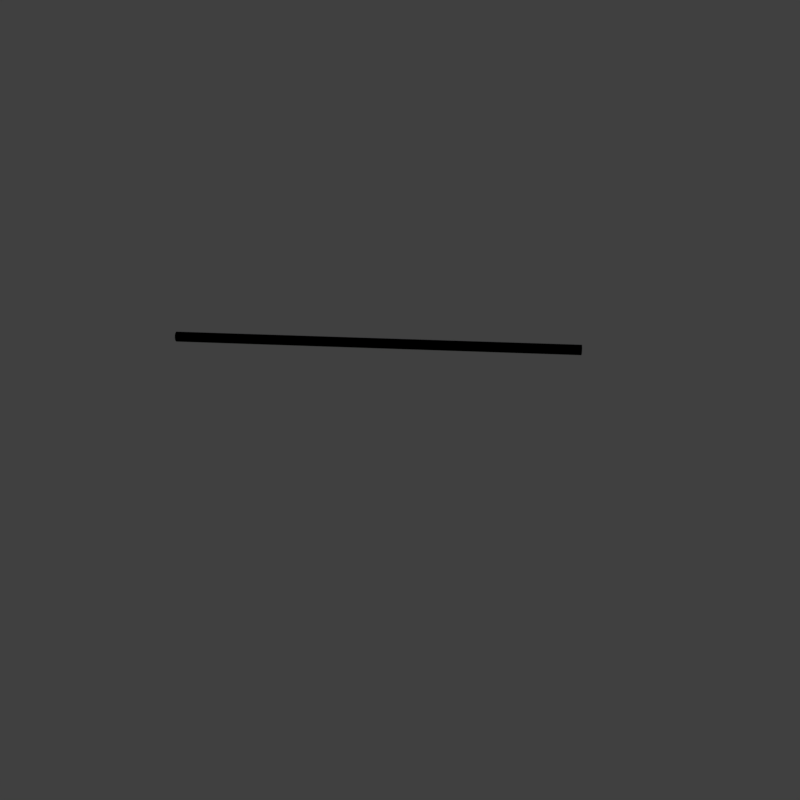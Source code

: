 # Source: bool_conn.blend  (saved by Blender 2.78.0; exported with 4.5.12 LTS)
import bpy
from mathutils import Matrix  # noqa: F401  (used for matrix-valued properties, if any)

bpy.ops.wm.read_factory_settings(use_empty=True)
scene = bpy.context.scene
scene.name = 'Scene'

# ---- collections
col_collection_1 = bpy.data.collections.new('Collection 1'); scene.collection.children.link(col_collection_1)

# ---- materials (node trees are filled in below, after node groups)
mat_red = bpy.data.materials.new('red_')
mat_red.alpha_threshold = 0.0
mat_red.use_transparent_shadow = False
mat_red.diffuse_color = (1.0, 0.0, 0.0, 1.0)
mat_red.roughness = 0.5
mat_red.specular_intensity = 0.0
mat_blue = bpy.data.materials.new('blue')
mat_blue.alpha_threshold = 0.0
mat_blue.use_transparent_shadow = False
mat_blue.diffuse_color = (0.0, 0.0, 1.0, 1.0)
mat_blue.roughness = 0.5
mat_blue.specular_intensity = 0.0
mat_trig = bpy.data.materials.new('trig')
mat_trig.alpha_threshold = 0.0
mat_trig.use_transparent_shadow = False
mat_trig.diffuse_color = (0.0, 1.0, 0.0, 1.0)
mat_trig.roughness = 0.5
mat_trig.specular_intensity = 0.0
mat_if___conn = bpy.data.materials.new('if__.conn')
mat_if___conn.alpha_threshold = 0.0
mat_if___conn.use_transparent_shadow = False
mat_if___conn.diffuse_color = (0.0, 0.0, 0.0, 1.0)
mat_if___conn.roughness = 0.5
mat_if___conn.specular_intensity = 0.0

# ---- material node trees

# ---- world
world_world = bpy.data.worlds.new('World'); scene.world = world_world
world_world.color = (0.05088, 0.05088, 0.05088)
world_world.use_sun_shadow = False
world_world.sun_shadow_jitter_overblur = 0.0
world_world.cycles.sampling_method = 'MANUAL'

# ---- cameras
cam_camera = bpy.data.cameras.new('Camera')
cam_camera.clip_end = 100.0
cam_camera.lens = 35.0
cam_camera.sensor_width = 32.0
cam_camera.sensor_height = 18.0
cam_camera.ortho_scale = 10.0
cam_camera.dof.focus_distance = 0.0
cam_camera.dof.aperture_fstop = 128.0

# ---- lights
light_point = bpy.data.lights.new('Point', 'POINT')
light_point.transmission_factor = 0.0
light_point.energy = 100.0
light_point.shadow_buffer_clip_start = 0.5
light_point.shadow_soft_size = 0.1
light_point.shadow_maximum_resolution = 0.006
light_point.use_absolute_resolution = True

# ---- meshes
me_cylinder_003 = bpy.data.meshes.new('Cylinder.003')
me_cylinder_003.from_pydata([(1.663e-07, -1.0, 0.025), (-1.663e-07, 1.0, 0.025), (-0.004877, 1.0, 0.02452), (-0.004877, -1.0, 0.02452), (-0.009567, 1.0, 0.0231), (-0.009567, -1.0, 0.0231), (-0.01389, 1.0, 0.02079), (-0.01389, -1.0, 0.02079), (-0.01768, 1.0, 0.01768), (-0.01768, -1.0, 0.01768), (-0.02079, 1.0, 0.01389), (-0.02079, -1.0, 0.01389), (-0.0231, 1.0, 0.009567), (-0.0231, -1.0, 0.009567), (-0.02452, 1.0, 0.004877), (-0.02452, -1.0, 0.004877), (-0.025, 1.0, -3.822e-08), (-0.025, -1.0, 4.2e-08), (-0.02452, 1.0, -0.004877), (-0.02452, -1.0, -0.004877), (-0.0231, 1.0, -0.009567), (-0.0231, -1.0, -0.009567), (-0.02079, 1.0, -0.01389), (-0.02079, -1.0, -0.01389), (-0.01768, 1.0, -0.01768), (-0.01768, -1.0, -0.01768), (-0.01389, 1.0, -0.02079), (-0.01389, -1.0, -0.02079), (-0.009567, 1.0, -0.0231), (-0.009567, -1.0, -0.0231), (-0.004877, 1.0, -0.02452), (-0.004877, -1.0, -0.02452), (-1.581e-07, 1.0, -0.025), (1.744e-07, -1.0, -0.025), (0.004877, 1.0, -0.02452), (0.004877, -1.0, -0.02452), (0.009567, 1.0, -0.0231), (0.009567, -1.0, -0.0231), (0.01389, 1.0, -0.02079), (0.01389, -1.0, -0.02079), (0.01768, 1.0, -0.01768), (0.01768, -1.0, -0.01768), (0.02079, 1.0, -0.01389), (0.02079, -1.0, -0.01389), (0.0231, 1.0, -0.009567), (0.0231, -1.0, -0.009567), (0.02452, 1.0, -0.004877), (0.02452, -1.0, -0.004877), (0.025, 1.0, -1.597e-08), (0.025, -1.0, 6.425e-08), (0.02452, 1.0, 0.004877), (0.02452, -1.0, 0.004877), (0.0231, 1.0, 0.009567), (0.0231, -1.0, 0.009567), (0.02079, 1.0, 0.01389), (0.02079, -1.0, 0.01389), (0.01768, 1.0, 0.01768), (0.01768, -1.0, 0.01768), (0.01389, 1.0, 0.02079), (0.01389, -1.0, 0.02079), (0.009567, 1.0, 0.0231), (0.009567, -1.0, 0.0231), (0.004877, 1.0, 0.02452), (0.004877, -1.0, 0.02452)], [], [(63, 62, 1, 0), (61, 60, 62, 63), (59, 58, 60, 61), (57, 56, 58, 59), (55, 54, 56, 57), (53, 52, 54, 55), (51, 50, 52, 53), (49, 48, 50, 51), (47, 46, 48, 49), (45, 44, 46, 47), (43, 42, 44, 45), (41, 40, 42, 43), (39, 38, 40, 41), (37, 36, 38, 39), (35, 34, 36, 37), (33, 32, 34, 35), (31, 30, 32, 33), (29, 28, 30, 31), (27, 26, 28, 29), (25, 24, 26, 27), (23, 22, 24, 25), (21, 20, 22, 23), (19, 18, 20, 21), (17, 16, 18, 19), (15, 14, 16, 17), (13, 12, 14, 15), (11, 10, 12, 13), (9, 8, 10, 11), (7, 6, 8, 9), (5, 4, 6, 7), (3, 2, 4, 5), (0, 1, 2, 3)])
_uv = me_cylinder_003.uv_layers.new(name='UVMap')
_uv.uv.foreach_set('vector', [0.06929, 0.8031, 0.132, 0.7916, 0.1349, 0.7853, 0.06852, 0.806, 0.07911, 0.7985, 0.1452, 0.7957, 0.132, 0.7916, 0.06929, 0.8031, 0.09129, 0.7908, 0.1618, 0.7958, 0.1452, 0.7957, 0.07911, 0.7985, 0.1045, 0.78, 0.1796, 0.792, 0.1618, 0.7958, 0.09129, 0.7908, 0.1187, 0.7655, 0.1993, 0.7848, 0.1796, 0.792, 0.1045, 0.78, 0.1352, 0.7474, 0.2232, 0.7763, 0.1993, 0.7848, 0.1187, 0.7655, 0.3399, 0.8111, 0.3469, 0.8145, 0.2232, 0.7763, 0.1352, 0.7474, 0.344, 0.8082, 0.352, 0.8129, 0.3469, 0.8145, 0.3399, 0.8111, 0.3441, 0.8047, 0.3506, 0.8087, 0.352, 0.8129, 0.344, 0.8082, 0.346, 0.7829, 0.3266, 0.7939, 0.3506, 0.8087, 0.3441, 0.8047, 0.3645, 0.7724, 0.3235, 0.7909, 0.3266, 0.7939, 0.346, 0.7829, 0.3887, 0.7692, 0.3232, 0.7894, 0.3235, 0.7909, 0.3645, 0.7724, 0.4166, 0.775, 0.3253, 0.7906, 0.3232, 0.7894, 0.3887, 0.7692, 0.4451, 0.7902, 0.3276, 0.794, 0.3253, 0.7906, 0.4166, 0.775, 0.47, 0.8146, 0.3264, 0.798, 0.3276, 0.794, 0.4451, 0.7902, 0.462, 0.8342, 0.3304, 0.7984, 0.3264, 0.798, 0.47, 0.8146, 0.4494, 0.8509, 0.3297, 0.7981, 0.3304, 0.7984, 0.462, 0.8342, 0.4336, 0.8636, 0.3264, 0.7947, 0.3297, 0.7981, 0.4494, 0.8509, 0.415, 0.8716, 0.3209, 0.787, 0.3264, 0.7947, 0.4336, 0.8636, 0.3932, 0.874, 0.3132, 0.7729, 0.3209, 0.787, 0.415, 0.8716, 0.3676, 0.869, 0.3028, 0.7485, 0.3132, 0.7729, 0.3932, 0.874, 0.3369, 0.8533, 0.2895, 0.7067, 0.3028, 0.7485, 0.3676, 0.869, 0.2962, 0.8088, 0.272, 0.6177, 0.2895, 0.7067, 0.3369, 0.8533, 0.2217, 0.6476, 0.2479, 0.3239, 0.272, 0.6177, 0.2962, 0.8088, 0.1729, 0.7131, 0.2411, 0.4467, 0.2479, 0.3239, 0.2217, 0.6476, 0.1257, 0.8242, 0.1862, 0.6924, 0.2411, 0.4467, 0.1729, 0.7131, 0.1057, 0.8307, 0.1738, 0.7299, 0.1862, 0.6924, 0.1257, 0.8242, 0.09113, 0.8288, 0.1635, 0.751, 0.1738, 0.7299, 0.1057, 0.8307, 0.08101, 0.8233, 0.1548, 0.7637, 0.1635, 0.751, 0.09113, 0.8288, 0.07434, 0.8167, 0.1473, 0.7723, 0.1548, 0.7637, 0.08101, 0.8233, 0.07036, 0.8106, 0.1406, 0.7791, 0.1473, 0.7723, 0.07434, 0.8167, 0.06852, 0.806, 0.1349, 0.7853, 0.1406, 0.7791, 0.07036, 0.8106])
me_cylinder_003.materials.append(mat_red)
me_cylinder_003.use_remesh_preserve_volume = False
me_cylinder_003.use_remesh_preserve_attributes = False
me_cylinder_003.use_mirror_vertex_groups = False
me_cylinder_003.update()
me_cylinder_002 = bpy.data.meshes.new('Cylinder.002')
me_cylinder_002.from_pydata([(1.663e-07, -1.0, 0.025), (-1.663e-07, 1.0, 0.025), (-0.004877, 1.0, 0.02452), (-0.004877, -1.0, 0.02452), (-0.009567, 1.0, 0.0231), (-0.009567, -1.0, 0.0231), (-0.01389, 1.0, 0.02079), (-0.01389, -1.0, 0.02079), (-0.01768, 1.0, 0.01768), (-0.01768, -1.0, 0.01768), (-0.02079, 1.0, 0.01389), (-0.02079, -1.0, 0.01389), (-0.0231, 1.0, 0.009567), (-0.0231, -1.0, 0.009567), (-0.02452, 1.0, 0.004877), (-0.02452, -1.0, 0.004877), (-0.025, 1.0, -3.822e-08), (-0.025, -1.0, 4.2e-08), (-0.02452, 1.0, -0.004877), (-0.02452, -1.0, -0.004877), (-0.0231, 1.0, -0.009567), (-0.0231, -1.0, -0.009567), (-0.02079, 1.0, -0.01389), (-0.02079, -1.0, -0.01389), (-0.01768, 1.0, -0.01768), (-0.01768, -1.0, -0.01768), (-0.01389, 1.0, -0.02079), (-0.01389, -1.0, -0.02079), (-0.009567, 1.0, -0.0231), (-0.009567, -1.0, -0.0231), (-0.004877, 1.0, -0.02452), (-0.004877, -1.0, -0.02452), (-1.581e-07, 1.0, -0.025), (1.744e-07, -1.0, -0.025), (0.004877, 1.0, -0.02452), (0.004877, -1.0, -0.02452), (0.009567, 1.0, -0.0231), (0.009567, -1.0, -0.0231), (0.01389, 1.0, -0.02079), (0.01389, -1.0, -0.02079), (0.01768, 1.0, -0.01768), (0.01768, -1.0, -0.01768), (0.02079, 1.0, -0.01389), (0.02079, -1.0, -0.01389), (0.0231, 1.0, -0.009567), (0.0231, -1.0, -0.009567), (0.02452, 1.0, -0.004877), (0.02452, -1.0, -0.004877), (0.025, 1.0, -1.597e-08), (0.025, -1.0, 6.425e-08), (0.02452, 1.0, 0.004877), (0.02452, -1.0, 0.004877), (0.0231, 1.0, 0.009567), (0.0231, -1.0, 0.009567), (0.02079, 1.0, 0.01389), (0.02079, -1.0, 0.01389), (0.01768, 1.0, 0.01768), (0.01768, -1.0, 0.01768), (0.01389, 1.0, 0.02079), (0.01389, -1.0, 0.02079), (0.009567, 1.0, 0.0231), (0.009567, -1.0, 0.0231), (0.004877, 1.0, 0.02452), (0.004877, -1.0, 0.02452)], [], [(63, 62, 1, 0), (61, 60, 62, 63), (59, 58, 60, 61), (57, 56, 58, 59), (55, 54, 56, 57), (53, 52, 54, 55), (51, 50, 52, 53), (49, 48, 50, 51), (47, 46, 48, 49), (45, 44, 46, 47), (43, 42, 44, 45), (41, 40, 42, 43), (39, 38, 40, 41), (37, 36, 38, 39), (35, 34, 36, 37), (33, 32, 34, 35), (31, 30, 32, 33), (29, 28, 30, 31), (27, 26, 28, 29), (25, 24, 26, 27), (23, 22, 24, 25), (21, 20, 22, 23), (19, 18, 20, 21), (17, 16, 18, 19), (15, 14, 16, 17), (13, 12, 14, 15), (11, 10, 12, 13), (9, 8, 10, 11), (7, 6, 8, 9), (5, 4, 6, 7), (3, 2, 4, 5), (0, 1, 2, 3)])
_uv = me_cylinder_002.uv_layers.new(name='UVMap')
_uv.uv.foreach_set('vector', [0.06929, 0.8031, 0.132, 0.7916, 0.1349, 0.7853, 0.06852, 0.806, 0.07911, 0.7985, 0.1452, 0.7957, 0.132, 0.7916, 0.06929, 0.8031, 0.09129, 0.7908, 0.1618, 0.7958, 0.1452, 0.7957, 0.07911, 0.7985, 0.1045, 0.78, 0.1796, 0.792, 0.1618, 0.7958, 0.09129, 0.7908, 0.1187, 0.7655, 0.1993, 0.7848, 0.1796, 0.792, 0.1045, 0.78, 0.1352, 0.7474, 0.2232, 0.7763, 0.1993, 0.7848, 0.1187, 0.7655, 0.3399, 0.8111, 0.3469, 0.8145, 0.2232, 0.7763, 0.1352, 0.7474, 0.344, 0.8082, 0.352, 0.8129, 0.3469, 0.8145, 0.3399, 0.8111, 0.3441, 0.8047, 0.3506, 0.8087, 0.352, 0.8129, 0.344, 0.8082, 0.346, 0.7829, 0.3266, 0.7939, 0.3506, 0.8087, 0.3441, 0.8047, 0.3645, 0.7724, 0.3235, 0.7909, 0.3266, 0.7939, 0.346, 0.7829, 0.3887, 0.7692, 0.3232, 0.7894, 0.3235, 0.7909, 0.3645, 0.7724, 0.4166, 0.775, 0.3253, 0.7906, 0.3232, 0.7894, 0.3887, 0.7692, 0.4451, 0.7902, 0.3276, 0.794, 0.3253, 0.7906, 0.4166, 0.775, 0.47, 0.8146, 0.3264, 0.798, 0.3276, 0.794, 0.4451, 0.7902, 0.462, 0.8342, 0.3304, 0.7984, 0.3264, 0.798, 0.47, 0.8146, 0.4494, 0.8509, 0.3297, 0.7981, 0.3304, 0.7984, 0.462, 0.8342, 0.4336, 0.8636, 0.3264, 0.7947, 0.3297, 0.7981, 0.4494, 0.8509, 0.415, 0.8716, 0.3209, 0.787, 0.3264, 0.7947, 0.4336, 0.8636, 0.3932, 0.874, 0.3132, 0.7729, 0.3209, 0.787, 0.415, 0.8716, 0.3676, 0.869, 0.3028, 0.7485, 0.3132, 0.7729, 0.3932, 0.874, 0.3369, 0.8533, 0.2895, 0.7067, 0.3028, 0.7485, 0.3676, 0.869, 0.2962, 0.8088, 0.272, 0.6177, 0.2895, 0.7067, 0.3369, 0.8533, 0.2217, 0.6476, 0.2479, 0.3239, 0.272, 0.6177, 0.2962, 0.8088, 0.1729, 0.7131, 0.2411, 0.4467, 0.2479, 0.3239, 0.2217, 0.6476, 0.1257, 0.8242, 0.1862, 0.6924, 0.2411, 0.4467, 0.1729, 0.7131, 0.1057, 0.8307, 0.1738, 0.7299, 0.1862, 0.6924, 0.1257, 0.8242, 0.09113, 0.8288, 0.1635, 0.751, 0.1738, 0.7299, 0.1057, 0.8307, 0.08101, 0.8233, 0.1548, 0.7637, 0.1635, 0.751, 0.09113, 0.8288, 0.07434, 0.8167, 0.1473, 0.7723, 0.1548, 0.7637, 0.08101, 0.8233, 0.07036, 0.8106, 0.1406, 0.7791, 0.1473, 0.7723, 0.07434, 0.8167, 0.06852, 0.806, 0.1349, 0.7853, 0.1406, 0.7791, 0.07036, 0.8106])
me_cylinder_002.materials.append(mat_blue)
me_cylinder_002.use_remesh_preserve_volume = False
me_cylinder_002.use_remesh_preserve_attributes = False
me_cylinder_002.use_mirror_vertex_groups = False
me_cylinder_002.update()
me_cylinder_000 = bpy.data.meshes.new('Cylinder.000')
me_cylinder_000.from_pydata([(1.663e-07, -1.0, 0.025), (-1.663e-07, 1.0, 0.025), (-0.004877, 1.0, 0.02452), (-0.004877, -1.0, 0.02452), (-0.009567, 1.0, 0.0231), (-0.009567, -1.0, 0.0231), (-0.01389, 1.0, 0.02079), (-0.01389, -1.0, 0.02079), (-0.01768, 1.0, 0.01768), (-0.01768, -1.0, 0.01768), (-0.02079, 1.0, 0.01389), (-0.02079, -1.0, 0.01389), (-0.0231, 1.0, 0.009567), (-0.0231, -1.0, 0.009567), (-0.02452, 1.0, 0.004877), (-0.02452, -1.0, 0.004877), (-0.025, 1.0, -3.822e-08), (-0.025, -1.0, 4.2e-08), (-0.02452, 1.0, -0.004877), (-0.02452, -1.0, -0.004877), (-0.0231, 1.0, -0.009567), (-0.0231, -1.0, -0.009567), (-0.02079, 1.0, -0.01389), (-0.02079, -1.0, -0.01389), (-0.01768, 1.0, -0.01768), (-0.01768, -1.0, -0.01768), (-0.01389, 1.0, -0.02079), (-0.01389, -1.0, -0.02079), (-0.009567, 1.0, -0.0231), (-0.009567, -1.0, -0.0231), (-0.004877, 1.0, -0.02452), (-0.004877, -1.0, -0.02452), (-1.581e-07, 1.0, -0.025), (1.744e-07, -1.0, -0.025), (0.004877, 1.0, -0.02452), (0.004877, -1.0, -0.02452), (0.009567, 1.0, -0.0231), (0.009567, -1.0, -0.0231), (0.01389, 1.0, -0.02079), (0.01389, -1.0, -0.02079), (0.01768, 1.0, -0.01768), (0.01768, -1.0, -0.01768), (0.02079, 1.0, -0.01389), (0.02079, -1.0, -0.01389), (0.0231, 1.0, -0.009567), (0.0231, -1.0, -0.009567), (0.02452, 1.0, -0.004877), (0.02452, -1.0, -0.004877), (0.025, 1.0, -1.597e-08), (0.025, -1.0, 6.425e-08), (0.02452, 1.0, 0.004877), (0.02452, -1.0, 0.004877), (0.0231, 1.0, 0.009567), (0.0231, -1.0, 0.009567), (0.02079, 1.0, 0.01389), (0.02079, -1.0, 0.01389), (0.01768, 1.0, 0.01768), (0.01768, -1.0, 0.01768), (0.01389, 1.0, 0.02079), (0.01389, -1.0, 0.02079), (0.009567, 1.0, 0.0231), (0.009567, -1.0, 0.0231), (0.004877, 1.0, 0.02452), (0.004877, -1.0, 0.02452)], [], [(63, 62, 1, 0), (61, 60, 62, 63), (59, 58, 60, 61), (57, 56, 58, 59), (55, 54, 56, 57), (53, 52, 54, 55), (51, 50, 52, 53), (49, 48, 50, 51), (47, 46, 48, 49), (45, 44, 46, 47), (43, 42, 44, 45), (41, 40, 42, 43), (39, 38, 40, 41), (37, 36, 38, 39), (35, 34, 36, 37), (33, 32, 34, 35), (31, 30, 32, 33), (29, 28, 30, 31), (27, 26, 28, 29), (25, 24, 26, 27), (23, 22, 24, 25), (21, 20, 22, 23), (19, 18, 20, 21), (17, 16, 18, 19), (15, 14, 16, 17), (13, 12, 14, 15), (11, 10, 12, 13), (9, 8, 10, 11), (7, 6, 8, 9), (5, 4, 6, 7), (3, 2, 4, 5), (0, 1, 2, 3)])
_uv = me_cylinder_000.uv_layers.new(name='UVMap')
_uv.uv.foreach_set('vector', [0.06929, 0.8031, 0.132, 0.7916, 0.1349, 0.7853, 0.06852, 0.806, 0.07911, 0.7985, 0.1452, 0.7957, 0.132, 0.7916, 0.06929, 0.8031, 0.09129, 0.7908, 0.1618, 0.7958, 0.1452, 0.7957, 0.07911, 0.7985, 0.1045, 0.78, 0.1796, 0.792, 0.1618, 0.7958, 0.09129, 0.7908, 0.1187, 0.7655, 0.1993, 0.7848, 0.1796, 0.792, 0.1045, 0.78, 0.1352, 0.7474, 0.2232, 0.7763, 0.1993, 0.7848, 0.1187, 0.7655, 0.3399, 0.8111, 0.3469, 0.8145, 0.2232, 0.7763, 0.1352, 0.7474, 0.344, 0.8082, 0.352, 0.8129, 0.3469, 0.8145, 0.3399, 0.8111, 0.3441, 0.8047, 0.3506, 0.8087, 0.352, 0.8129, 0.344, 0.8082, 0.346, 0.7829, 0.3266, 0.7939, 0.3506, 0.8087, 0.3441, 0.8047, 0.3645, 0.7724, 0.3235, 0.7909, 0.3266, 0.7939, 0.346, 0.7829, 0.3887, 0.7692, 0.3232, 0.7894, 0.3235, 0.7909, 0.3645, 0.7724, 0.4166, 0.775, 0.3253, 0.7906, 0.3232, 0.7894, 0.3887, 0.7692, 0.4451, 0.7902, 0.3276, 0.794, 0.3253, 0.7906, 0.4166, 0.775, 0.47, 0.8146, 0.3264, 0.798, 0.3276, 0.794, 0.4451, 0.7902, 0.462, 0.8342, 0.3304, 0.7984, 0.3264, 0.798, 0.47, 0.8146, 0.4494, 0.8509, 0.3297, 0.7981, 0.3304, 0.7984, 0.462, 0.8342, 0.4336, 0.8636, 0.3264, 0.7947, 0.3297, 0.7981, 0.4494, 0.8509, 0.415, 0.8716, 0.3209, 0.787, 0.3264, 0.7947, 0.4336, 0.8636, 0.3932, 0.874, 0.3132, 0.7729, 0.3209, 0.787, 0.415, 0.8716, 0.3676, 0.869, 0.3028, 0.7485, 0.3132, 0.7729, 0.3932, 0.874, 0.3369, 0.8533, 0.2895, 0.7067, 0.3028, 0.7485, 0.3676, 0.869, 0.2962, 0.8088, 0.272, 0.6177, 0.2895, 0.7067, 0.3369, 0.8533, 0.2217, 0.6476, 0.2479, 0.3239, 0.272, 0.6177, 0.2962, 0.8088, 0.1729, 0.7131, 0.2411, 0.4467, 0.2479, 0.3239, 0.2217, 0.6476, 0.1257, 0.8242, 0.1862, 0.6924, 0.2411, 0.4467, 0.1729, 0.7131, 0.1057, 0.8307, 0.1738, 0.7299, 0.1862, 0.6924, 0.1257, 0.8242, 0.09113, 0.8288, 0.1635, 0.751, 0.1738, 0.7299, 0.1057, 0.8307, 0.08101, 0.8233, 0.1548, 0.7637, 0.1635, 0.751, 0.09113, 0.8288, 0.07434, 0.8167, 0.1473, 0.7723, 0.1548, 0.7637, 0.08101, 0.8233, 0.07036, 0.8106, 0.1406, 0.7791, 0.1473, 0.7723, 0.07434, 0.8167, 0.06852, 0.806, 0.1349, 0.7853, 0.1406, 0.7791, 0.07036, 0.8106])
me_cylinder_000.materials.append(mat_trig)
me_cylinder_000.use_remesh_preserve_volume = False
me_cylinder_000.use_remesh_preserve_attributes = False
me_cylinder_000.use_mirror_vertex_groups = False
me_cylinder_000.update()
me_cylinder_001 = bpy.data.meshes.new('Cylinder.001')
me_cylinder_001.from_pydata([(1.663e-07, -1.0, 0.025), (-1.663e-07, 1.0, 0.025), (-0.004877, 1.0, 0.02452), (-0.004877, -1.0, 0.02452), (-0.009567, 1.0, 0.0231), (-0.009567, -1.0, 0.0231), (-0.01389, 1.0, 0.02079), (-0.01389, -1.0, 0.02079), (-0.01768, 1.0, 0.01768), (-0.01768, -1.0, 0.01768), (-0.02079, 1.0, 0.01389), (-0.02079, -1.0, 0.01389), (-0.0231, 1.0, 0.009567), (-0.0231, -1.0, 0.009567), (-0.02452, 1.0, 0.004877), (-0.02452, -1.0, 0.004877), (-0.025, 1.0, -3.822e-08), (-0.025, -1.0, 4.2e-08), (-0.02452, 1.0, -0.004877), (-0.02452, -1.0, -0.004877), (-0.0231, 1.0, -0.009567), (-0.0231, -1.0, -0.009567), (-0.02079, 1.0, -0.01389), (-0.02079, -1.0, -0.01389), (-0.01768, 1.0, -0.01768), (-0.01768, -1.0, -0.01768), (-0.01389, 1.0, -0.02079), (-0.01389, -1.0, -0.02079), (-0.009567, 1.0, -0.0231), (-0.009567, -1.0, -0.0231), (-0.004877, 1.0, -0.02452), (-0.004877, -1.0, -0.02452), (-1.581e-07, 1.0, -0.025), (1.744e-07, -1.0, -0.025), (0.004877, 1.0, -0.02452), (0.004877, -1.0, -0.02452), (0.009567, 1.0, -0.0231), (0.009567, -1.0, -0.0231), (0.01389, 1.0, -0.02079), (0.01389, -1.0, -0.02079), (0.01768, 1.0, -0.01768), (0.01768, -1.0, -0.01768), (0.02079, 1.0, -0.01389), (0.02079, -1.0, -0.01389), (0.0231, 1.0, -0.009567), (0.0231, -1.0, -0.009567), (0.02452, 1.0, -0.004877), (0.02452, -1.0, -0.004877), (0.025, 1.0, -1.597e-08), (0.025, -1.0, 6.425e-08), (0.02452, 1.0, 0.004877), (0.02452, -1.0, 0.004877), (0.0231, 1.0, 0.009567), (0.0231, -1.0, 0.009567), (0.02079, 1.0, 0.01389), (0.02079, -1.0, 0.01389), (0.01768, 1.0, 0.01768), (0.01768, -1.0, 0.01768), (0.01389, 1.0, 0.02079), (0.01389, -1.0, 0.02079), (0.009567, 1.0, 0.0231), (0.009567, -1.0, 0.0231), (0.004877, 1.0, 0.02452), (0.004877, -1.0, 0.02452)], [], [(63, 62, 1, 0), (61, 60, 62, 63), (59, 58, 60, 61), (57, 56, 58, 59), (55, 54, 56, 57), (53, 52, 54, 55), (51, 50, 52, 53), (49, 48, 50, 51), (47, 46, 48, 49), (45, 44, 46, 47), (43, 42, 44, 45), (41, 40, 42, 43), (39, 38, 40, 41), (37, 36, 38, 39), (35, 34, 36, 37), (33, 32, 34, 35), (31, 30, 32, 33), (29, 28, 30, 31), (27, 26, 28, 29), (25, 24, 26, 27), (23, 22, 24, 25), (21, 20, 22, 23), (19, 18, 20, 21), (17, 16, 18, 19), (15, 14, 16, 17), (13, 12, 14, 15), (11, 10, 12, 13), (9, 8, 10, 11), (7, 6, 8, 9), (5, 4, 6, 7), (3, 2, 4, 5), (0, 1, 2, 3)])
_uv = me_cylinder_001.uv_layers.new(name='UVMap')
_uv.uv.foreach_set('vector', [0.06929, 0.8031, 0.132, 0.7916, 0.1349, 0.7853, 0.06852, 0.806, 0.07911, 0.7985, 0.1452, 0.7957, 0.132, 0.7916, 0.06929, 0.8031, 0.09129, 0.7908, 0.1618, 0.7958, 0.1452, 0.7957, 0.07911, 0.7985, 0.1045, 0.78, 0.1796, 0.792, 0.1618, 0.7958, 0.09129, 0.7908, 0.1187, 0.7655, 0.1993, 0.7848, 0.1796, 0.792, 0.1045, 0.78, 0.1352, 0.7474, 0.2232, 0.7763, 0.1993, 0.7848, 0.1187, 0.7655, 0.3399, 0.8111, 0.3469, 0.8145, 0.2232, 0.7763, 0.1352, 0.7474, 0.344, 0.8082, 0.352, 0.8129, 0.3469, 0.8145, 0.3399, 0.8111, 0.3441, 0.8047, 0.3506, 0.8087, 0.352, 0.8129, 0.344, 0.8082, 0.346, 0.7829, 0.3266, 0.7939, 0.3506, 0.8087, 0.3441, 0.8047, 0.3645, 0.7724, 0.3235, 0.7909, 0.3266, 0.7939, 0.346, 0.7829, 0.3887, 0.7692, 0.3232, 0.7894, 0.3235, 0.7909, 0.3645, 0.7724, 0.4166, 0.775, 0.3253, 0.7906, 0.3232, 0.7894, 0.3887, 0.7692, 0.4451, 0.7902, 0.3276, 0.794, 0.3253, 0.7906, 0.4166, 0.775, 0.47, 0.8146, 0.3264, 0.798, 0.3276, 0.794, 0.4451, 0.7902, 0.462, 0.8342, 0.3304, 0.7984, 0.3264, 0.798, 0.47, 0.8146, 0.4494, 0.8509, 0.3297, 0.7981, 0.3304, 0.7984, 0.462, 0.8342, 0.4336, 0.8636, 0.3264, 0.7947, 0.3297, 0.7981, 0.4494, 0.8509, 0.415, 0.8716, 0.3209, 0.787, 0.3264, 0.7947, 0.4336, 0.8636, 0.3932, 0.874, 0.3132, 0.7729, 0.3209, 0.787, 0.415, 0.8716, 0.3676, 0.869, 0.3028, 0.7485, 0.3132, 0.7729, 0.3932, 0.874, 0.3369, 0.8533, 0.2895, 0.7067, 0.3028, 0.7485, 0.3676, 0.869, 0.2962, 0.8088, 0.272, 0.6177, 0.2895, 0.7067, 0.3369, 0.8533, 0.2217, 0.6476, 0.2479, 0.3239, 0.272, 0.6177, 0.2962, 0.8088, 0.1729, 0.7131, 0.2411, 0.4467, 0.2479, 0.3239, 0.2217, 0.6476, 0.1257, 0.8242, 0.1862, 0.6924, 0.2411, 0.4467, 0.1729, 0.7131, 0.1057, 0.8307, 0.1738, 0.7299, 0.1862, 0.6924, 0.1257, 0.8242, 0.09113, 0.8288, 0.1635, 0.751, 0.1738, 0.7299, 0.1057, 0.8307, 0.08101, 0.8233, 0.1548, 0.7637, 0.1635, 0.751, 0.09113, 0.8288, 0.07434, 0.8167, 0.1473, 0.7723, 0.1548, 0.7637, 0.08101, 0.8233, 0.07036, 0.8106, 0.1406, 0.7791, 0.1473, 0.7723, 0.07434, 0.8167, 0.06852, 0.806, 0.1349, 0.7853, 0.1406, 0.7791, 0.07036, 0.8106])
me_cylinder_001.materials.append(mat_if___conn)
me_cylinder_001.use_remesh_preserve_volume = False
me_cylinder_001.use_remesh_preserve_attributes = False
me_cylinder_001.use_mirror_vertex_groups = False
me_cylinder_001.update()

# ---- objects
ob_red = bpy.data.objects.new('red_', me_cylinder_003)
ob_blue = bpy.data.objects.new('blue', me_cylinder_002)
ob_trig = bpy.data.objects.new('trig', me_cylinder_000)
ob_bool_conn = bpy.data.objects.new('bool.conn', me_cylinder_001)
ob_point = bpy.data.objects.new('Point', light_point)
ob_camera = bpy.data.objects.new('Camera', cam_camera)

# ---- transforms, parenting, visibility, modifiers, constraints
ob_red.location = (0.0, 0.0, 0.0)
ob_red.rotation_euler = (0.0, 0.0, 3.142)
ob_red.lineart.crease_threshold = 0.0
ob_blue.location = (0.0, 0.0, 0.0)
ob_blue.rotation_euler = (0.0, 0.0, 3.142)
ob_blue.lineart.crease_threshold = 0.0
ob_trig.location = (0.0, 0.0, 0.0)
ob_trig.rotation_euler = (0.0, 0.0, 3.142)
ob_trig.lineart.crease_threshold = 0.0
ob_bool_conn.location = (0.0, 0.0, 0.0)
ob_bool_conn.rotation_euler = (0.0, 0.0, 3.142)
ob_bool_conn.lineart.crease_threshold = 0.0
ob_point.location = (-0.7958, -0.07246, 2.642)
ob_point.lineart.crease_threshold = 0.0
ob_camera.location = (4.077, 0.6136, 1.189)
ob_camera.rotation_euler = (1.225, 0.0, -4.594)
ob_camera.lock_rotations_4d = False
ob_camera.empty_display_type = 'ARROWS'
ob_camera.color = (0.0, 0.0, 0.0, 0.0)
ob_camera.display_type = 'WIRE'
ob_camera.lineart.crease_threshold = 0.0

# ---- collection membership
col_collection_1.objects.link(ob_red)
col_collection_1.objects.link(ob_blue)
col_collection_1.objects.link(ob_trig)
col_collection_1.objects.link(ob_bool_conn)
col_collection_1.objects.link(ob_point)
col_collection_1.objects.link(ob_camera)

# ---- scene / render settings (as saved in the file)
scene.camera = ob_camera
scene.frame_start = 1; scene.frame_end = 250; scene.frame_set(1)
scene.render.engine = 'BLENDER_EEVEE_NEXT'
scene.render.resolution_x = 1024
scene.render.resolution_y = 1024
scene.render.dither_intensity = 0.0
scene.cycles.use_denoising = False
scene.cycles.samples = 128
scene.cycles.sampling_pattern = 'TABULATED_SOBOL'
scene.cycles.light_sampling_threshold = 0.0
scene.cycles.use_adaptive_sampling = False
scene.cycles.use_light_tree = False
scene.cycles.blur_glossy = 0.0
scene.cycles.sample_clamp_indirect = 0.0
scene.view_settings.view_transform = 'Standard'
bpy.context.view_layer.update()
